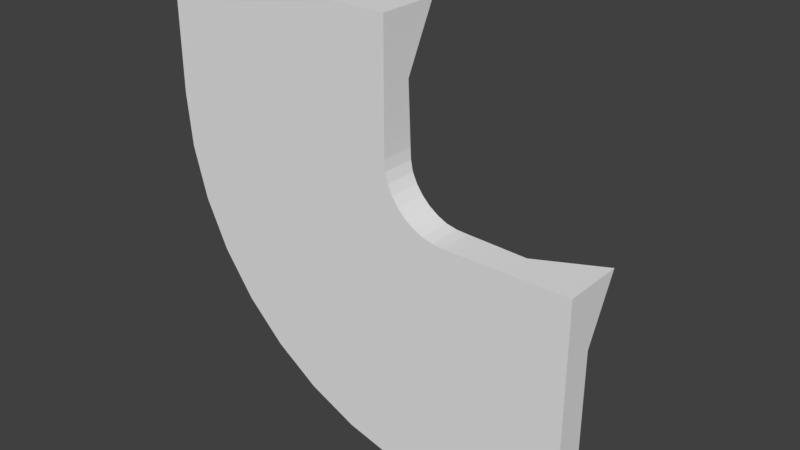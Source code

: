 # Source: TileTurn4.blend  (saved by Blender 2.78.0; exported with 4.5.12 LTS)
import bpy
from mathutils import Matrix  # noqa: F401  (used for matrix-valued properties, if any)

bpy.ops.wm.read_factory_settings(use_empty=True)
scene = bpy.context.scene
scene.name = 'Scene'

# ---- collections
col_collection_1 = bpy.data.collections.new('Collection 1'); scene.collection.children.link(col_collection_1)

# ---- world
world_world = bpy.data.worlds.new('World'); scene.world = world_world
world_world.color = (0.05088, 0.05088, 0.05088)
world_world.use_sun_shadow = False
world_world.sun_shadow_jitter_overblur = 0.0
world_world.cycles.sampling_method = 'MANUAL'

# ---- meshes
me_cube_002 = bpy.data.meshes.new('Cube.002')
me_cube_002.from_pydata([(-10.0, -5.0, 25.0), (-10.0, 6.159e-07, 25.0), (10.0, -5.0, 25.0), (10.0, 6.159e-07, 25.0), (-5.0, -5.0, 25.0), (5.0, -5.0, 25.0), (5.0, -2.5, 25.0), (-5.0, -2.5, 25.0), (25.0, -5.0, -10.0), (25.0, -1.152e-06, -10.0), (25.0, -5.0, 10.0), (25.0, -2.781e-07, 10.0), (25.0, -5.0, -5.0), (25.0, -5.0, 5.0), (25.0, -2.5, 5.0), (25.0, -2.5, -5.0), (-10.0, -5.0, 15.0), (-10.0, 2.0, 15.0), (10.0, -5.0, 15.0), (10.0, -2.25, 15.0), (-5.0, -5.0, 15.0), (5.0, -5.0, 15.0), (7.5, -2.0, 17.5), (-5.0, -0.75, 15.0), (-9.62, -5.0, 10.66), (-9.62, 3.0, 10.66), (10.08, -5.0, 14.13), (10.08, -2.3, 14.13), (-4.696, -5.0, 11.53), (5.152, -5.0, 13.26), (7.652, -2.0, 15.76), (-4.696, -0.25, 11.53), (-8.492, -5.0, 6.449), (-8.492, 3.75, 6.449), (10.3, -5.0, 13.29), (10.3, -2.35, 13.29), (-3.794, -5.0, 8.16), (5.603, -5.0, 11.58), (8.353, -2.0, 14.08), (-3.794, 0.25, 8.16), (-6.651, -5.0, 2.5), (-6.651, 4.25, 2.5), (10.67, -5.0, 12.5), (10.67, -2.35, 12.5), (-2.321, -5.0, 5.0), (6.34, -5.0, 10.0), (9.09, -2.0, 12.5), (-2.321, 0.75, 5.0), (-4.151, -5.0, -1.07), (-4.151, 4.25, -1.07), (11.17, -5.0, 11.79), (11.17, -2.35, 11.79), (-0.3209, -5.0, 2.144), (7.34, -5.0, 8.572), (10.09, -2.0, 11.07), (-0.3209, 1.25, 2.144), (-1.07, -5.0, -4.151), (-1.07, 4.25, -4.151), (11.79, -5.0, 11.17), (11.79, -2.35, 11.17), (2.144, -5.0, -0.3209), (8.572, -5.0, 7.34), (11.32, -2.0, 9.84), (2.144, 1.25, -0.3209), (2.5, -5.0, -6.651), (2.5, 4.25, -6.651), (12.5, -5.0, 10.67), (12.5, -2.35, 10.67), (5.0, -5.0, -2.321), (10.0, -5.0, 6.34), (12.75, -2.0, 8.84), (5.0, 0.75, -2.321), (6.45, -5.0, -8.492), (6.45, 3.75, -8.492), (13.29, -5.0, 10.3), (13.29, -2.35, 10.3), (8.16, -5.0, -3.794), (11.58, -5.0, 5.603), (14.33, -2.0, 8.103), (8.16, 0.25, -3.794), (10.66, -5.0, -9.62), (10.66, 3.0, -9.62), (14.13, -5.0, 10.08), (14.13, -2.3, 10.08), (11.53, -5.0, -4.696), (13.26, -5.0, 5.152), (15.76, -2.0, 7.652), (11.53, -0.25, -4.696), (15.0, -5.0, -10.0), (15.0, 2.0, -10.0), (15.0, -5.0, 10.0), (15.0, -2.25, 10.0), (15.0, -5.0, -5.0), (15.0, -5.0, 5.0), (17.5, -2.0, 7.5), (15.0, -0.75, -5.0), (10.0, -2.5, 20.0), (10.0, -5.0, 20.0), (7.5, -2.5, 20.0), (-5.0, -1.5, 20.0), (-10.0, 1.0, 20.0), (-10.0, -5.0, 20.0), (-5.0, -5.0, 20.0), (5.0, -5.0, 20.0), (20.0, -5.0, 10.0), (20.0, -2.5, 10.0), (20.0, -1.5, -5.0), (20.0, -2.5, 7.5), (20.0, 1.0, -10.0), (20.0, -5.0, -10.0), (20.0, -5.0, -5.0), (20.0, -5.0, 5.0)], [], [(4, 7, 1, 0), (2, 3, 6, 5), (5, 6, 7, 4), (12, 8, 9, 15), (10, 13, 14, 11), (13, 12, 15, 14), (106, 95, 94, 107), (107, 94, 91, 105), (104, 105, 91, 90), (29, 37, 34, 26), (24, 32, 36, 28), (27, 35, 38, 30), (22, 30, 31, 23), (20, 28, 29, 21), (23, 31, 25, 17), (18, 26, 27, 19), (19, 27, 30, 22), (16, 24, 28, 20), (21, 29, 26, 18), (17, 25, 24, 16), (35, 43, 46, 38), (34, 42, 43, 35), (39, 47, 41, 33), (25, 33, 32, 24), (30, 38, 39, 31), (28, 36, 37, 29), (31, 39, 33, 25), (26, 34, 35, 27), (47, 55, 49, 41), (44, 52, 53, 45), (46, 54, 55, 47), (32, 40, 44, 36), (37, 45, 42, 34), (33, 41, 40, 32), (38, 46, 47, 39), (36, 44, 45, 37), (49, 57, 56, 48), (53, 61, 58, 50), (48, 56, 60, 52), (42, 50, 51, 43), (43, 51, 54, 46), (40, 48, 52, 44), (45, 53, 50, 42), (41, 49, 48, 40), (61, 69, 66, 58), (56, 64, 68, 60), (59, 67, 70, 62), (54, 62, 63, 55), (52, 60, 61, 53), (55, 63, 57, 49), (50, 58, 59, 51), (51, 59, 62, 54), (66, 74, 75, 67), (71, 79, 73, 65), (68, 76, 77, 69), (57, 65, 64, 56), (62, 70, 71, 63), (60, 68, 69, 61), (63, 71, 65, 57), (58, 66, 67, 59), (76, 84, 85, 77), (78, 86, 87, 79), (73, 81, 80, 72), (67, 75, 78, 70), (64, 72, 76, 68), (69, 77, 74, 66), (65, 73, 72, 64), (70, 78, 79, 71), (85, 93, 90, 82), (80, 88, 92, 84), (83, 91, 94, 86), (79, 87, 81, 73), (74, 82, 83, 75), (75, 83, 86, 78), (72, 80, 84, 76), (77, 85, 82, 74), (110, 92, 88, 109), (108, 109, 88, 89), (108, 89, 95, 106), (81, 89, 88, 80), (86, 94, 95, 87), (84, 92, 93, 85), (87, 95, 89, 81), (82, 90, 91, 83), (111, 93, 92, 110), (104, 90, 93, 111), (97, 18, 19, 96), (98, 96, 19, 22), (99, 98, 22, 23), (100, 99, 23, 17), (100, 17, 16, 101), (102, 101, 16, 20), (103, 102, 20, 21), (97, 103, 21, 18), (2, 5, 103, 97), (5, 4, 102, 103), (4, 0, 101, 102), (1, 100, 101, 0), (1, 7, 99, 100), (7, 6, 98, 99), (6, 3, 96, 98), (2, 97, 96, 3), (10, 104, 111, 13), (13, 111, 110, 12), (9, 108, 106, 15), (9, 8, 109, 108), (12, 110, 109, 8), (10, 11, 105, 104), (14, 107, 105, 11), (15, 106, 107, 14)])
me_cube_002.use_remesh_preserve_volume = False
me_cube_002.use_remesh_preserve_attributes = False
me_cube_002.use_mirror_vertex_groups = False
me_cube_002.update()

# ---- objects
ob_cube = bpy.data.objects.new('Cube', me_cube_002)

# ---- transforms, parenting, visibility, modifiers, constraints
ob_cube.location = (0.0, 0.0, 0.0)
ob_cube.lineart.crease_threshold = 0.0

# ---- collection membership
col_collection_1.objects.link(ob_cube)

# ---- scene / render settings (as saved in the file)
scene.frame_start = 1; scene.frame_end = 250; scene.frame_set(1)
scene.render.engine = 'BLENDER_EEVEE_NEXT'
scene.render.resolution_percentage = 50
scene.render.dither_intensity = 0.0
scene.cycles.use_denoising = False
scene.cycles.samples = 128
scene.cycles.sampling_pattern = 'TABULATED_SOBOL'
scene.cycles.light_sampling_threshold = 0.0
scene.cycles.use_adaptive_sampling = False
scene.cycles.use_light_tree = False
scene.cycles.blur_glossy = 0.0
scene.cycles.sample_clamp_indirect = 0.0
scene.view_settings.view_transform = 'Standard'
bpy.context.view_layer.update()

# ---- added for rendering (the .blend has no active camera and no usable light): camera, sun
cam_auto = bpy.data.cameras.new('AutoCamera')
cam_auto.lens = 50.0
cam_auto.sensor_width = 36.0
cam_auto.clip_end = 1000.0
ob_auto_camera = bpy.data.objects.new('AutoCamera', cam_auto)
scene.collection.objects.link(ob_auto_camera)
ob_auto_camera.location = (54.0891, -56.2819, 44.7713)
ob_auto_camera.rotation_euler = (1.09748, -7.21219e-08, 0.694738)
scene.camera = ob_auto_camera
light_auto_sun = bpy.data.lights.new('AutoSun', 'SUN')
light_auto_sun.energy = 3.0
light_auto_sun.angle = 0.0523599
ob_auto_sun = bpy.data.objects.new('AutoSun', light_auto_sun)
scene.collection.objects.link(ob_auto_sun)
ob_auto_sun.rotation_euler = (0.872665, 0.174533, 0.523599)
bpy.context.view_layer.update()
